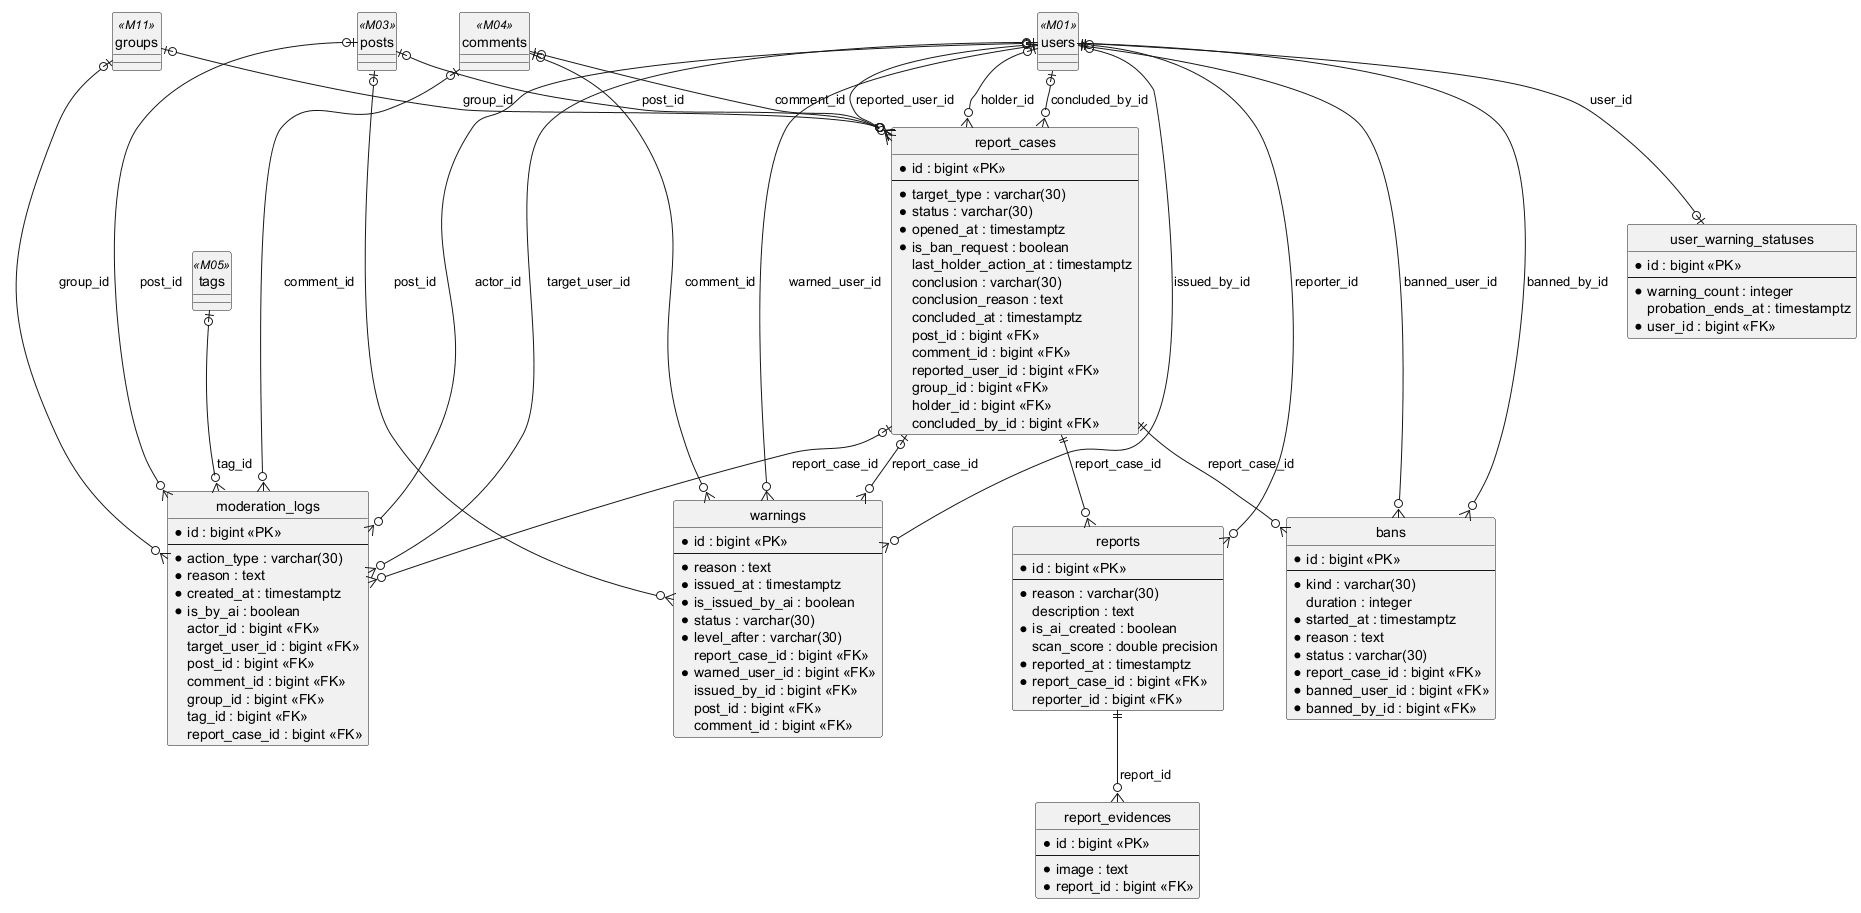

The diagram above was rendered by PlantUML. Its source (embedded in the PNG):
@startuml
!pragma layout smetana
hide circle
skinparam linetype ortho

entity reports {
  * id : bigint <<PK>>
  --
  * reason : varchar(30)
  description : text
  * is_ai_created : boolean
  scan_score : double precision
  * reported_at : timestamptz
  * report_case_id : bigint <<FK>>
  reporter_id : bigint <<FK>>
}
entity report_evidences {
  * id : bigint <<PK>>
  --
  * image : text
  * report_id : bigint <<FK>>
}
entity report_cases {
  * id : bigint <<PK>>
  --
  * target_type : varchar(30)
  * status : varchar(30)
  * opened_at : timestamptz
  * is_ban_request : boolean
  last_holder_action_at : timestamptz
  conclusion : varchar(30)
  conclusion_reason : text
  concluded_at : timestamptz
  post_id : bigint <<FK>>
  comment_id : bigint <<FK>>
  reported_user_id : bigint <<FK>>
  group_id : bigint <<FK>>
  holder_id : bigint <<FK>>
  concluded_by_id : bigint <<FK>>
}
entity warnings {
  * id : bigint <<PK>>
  --
  * reason : text
  * issued_at : timestamptz
  * is_issued_by_ai : boolean
  * status : varchar(30)
  * level_after : varchar(30)
  report_case_id : bigint <<FK>>
  * warned_user_id : bigint <<FK>>
  issued_by_id : bigint <<FK>>
  post_id : bigint <<FK>>
  comment_id : bigint <<FK>>
}
entity user_warning_statuses {
  * id : bigint <<PK>>
  --
  * warning_count : integer
  probation_ends_at : timestamptz
  * user_id : bigint <<FK>>
}
entity bans {
  * id : bigint <<PK>>
  --
  * kind : varchar(30)
  duration : integer
  * started_at : timestamptz
  * reason : text
  * status : varchar(30)
  * report_case_id : bigint <<FK>>
  * banned_user_id : bigint <<FK>>
  * banned_by_id : bigint <<FK>>
}
entity moderation_logs {
  * id : bigint <<PK>>
  --
  * action_type : varchar(30)
  * reason : text
  * created_at : timestamptz
  * is_by_ai : boolean
  actor_id : bigint <<FK>>
  target_user_id : bigint <<FK>>
  post_id : bigint <<FK>>
  comment_id : bigint <<FK>>
  group_id : bigint <<FK>>
  tag_id : bigint <<FK>>
  report_case_id : bigint <<FK>>
}
entity comments <<M04>> {
}
entity groups <<M11>> {
}
entity posts <<M03>> {
}
entity tags <<M05>> {
}
entity users <<M01>> {
}

report_cases ||--o{ reports : report_case_id
users |o--o{ reports : reporter_id
reports ||--o{ report_evidences : report_id
posts |o--o{ report_cases : post_id
comments |o--o{ report_cases : comment_id
users |o--o{ report_cases : reported_user_id
groups |o--o{ report_cases : group_id
users |o--o{ report_cases : holder_id
users |o--o{ report_cases : concluded_by_id
report_cases |o--o{ warnings : report_case_id
users ||--o{ warnings : warned_user_id
users |o--o{ warnings : issued_by_id
posts |o--o{ warnings : post_id
comments |o--o{ warnings : comment_id
users ||--o| user_warning_statuses : user_id
report_cases ||--o{ bans : report_case_id
users ||--o{ bans : banned_user_id
users ||--o{ bans : banned_by_id
users |o--o{ moderation_logs : actor_id
users |o--o{ moderation_logs : target_user_id
posts |o--o{ moderation_logs : post_id
comments |o--o{ moderation_logs : comment_id
groups |o--o{ moderation_logs : group_id
tags |o--o{ moderation_logs : tag_id
report_cases |o--o{ moderation_logs : report_case_id

@enduml